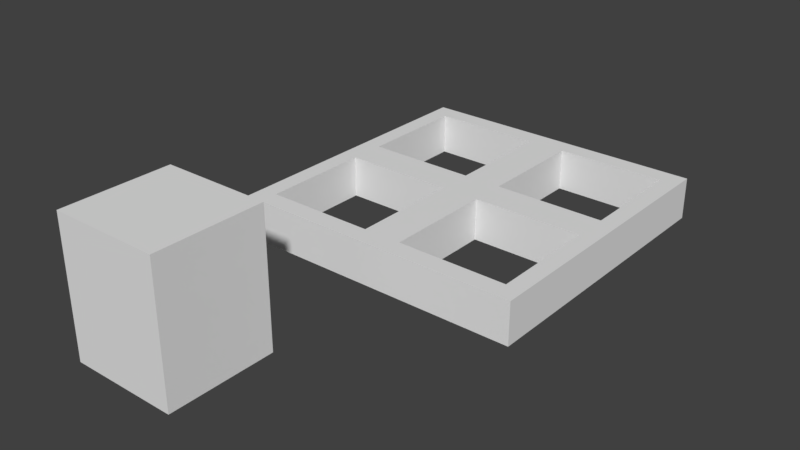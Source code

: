 # Source: Window0.3.blend  (saved by Blender 2.79.0; exported with 4.5.12 LTS)
import bpy
from mathutils import Matrix  # noqa: F401  (used for matrix-valued properties, if any)

bpy.ops.wm.read_factory_settings(use_empty=True)
scene = bpy.context.scene
scene.name = 'Scene'

# ---- collections
col_collection_1 = bpy.data.collections.new('Collection 1'); scene.collection.children.link(col_collection_1)

# ---- world
world_world = bpy.data.worlds.new('World'); scene.world = world_world
world_world.color = (0.05088, 0.05088, 0.05088)
world_world.use_sun_shadow = False
world_world.sun_shadow_jitter_overblur = 0.0
world_world.cycles.sampling_method = 'MANUAL'

# ---- meshes
me_cube_001 = bpy.data.meshes.new('Cube.001')
me_cube_001.from_pydata([(-0.65, 0.25, -1.0), (-0.65, 0.25, -0.06073), (-0.65, 1.0, -1.0), (-0.65, 1.0, -0.06073), (0.1, 0.25, -1.0), (0.1, 0.25, -0.06073), (0.1, 1.0, -1.0), (0.1, 1.0, -0.06073)], [], [(0, 1, 3, 2), (2, 3, 7, 6), (6, 7, 5, 4), (4, 5, 1, 0), (2, 6, 4, 0), (7, 3, 1, 5)])
me_cube_001.use_remesh_preserve_volume = False
me_cube_001.use_remesh_preserve_attributes = False
me_cube_001.use_mirror_vertex_groups = False
me_cube_001.update()
me_plane = bpy.data.meshes.new('Plane')
me_plane.from_pydata([(-1.0, -1.0, 0.0), (-1.0, 0.0, 0.0), (0.0, -1.0, 0.0), (0.0, 0.0, 0.0), (-1.0, -1.0, 0.2843), (-1.0, 0.0, 0.2843), (0.0, -1.0, 0.2843), (0.0, 0.0, 0.2843), (-0.8808, -0.8704, -1.49e-08), (-0.8808, -0.8704, 0.2843), (-0.1308, -0.8704, -1.49e-08), (-0.1308, -0.8704, 0.2843), (-0.8808, -0.1204, -1.49e-08), (-0.8808, -0.1204, 0.2843), (-0.1308, -0.1204, -1.49e-08), (-0.1308, -0.1204, 0.2843)], [], [(0, 8, 10, 2), (4, 6, 11, 9), (1, 0, 4, 5), (0, 2, 6, 4), (9, 13, 5, 4), (2, 10, 14, 3), (14, 15, 13, 12), (8, 12, 13, 9), (10, 8, 9, 11), (11, 15, 14, 10), (8, 0, 1, 12), (3, 14, 12, 1), (5, 13, 15, 7), (11, 6, 7, 15)])
me_plane.use_remesh_preserve_volume = False
me_plane.use_remesh_preserve_attributes = False
me_plane.use_mirror_vertex_groups = False
me_plane.update()

# ---- objects
ob_cube = bpy.data.objects.new('Cube', me_cube_001)
ob_plane = bpy.data.objects.new('Plane', me_plane)

# ---- transforms, parenting, visibility, modifiers, constraints
ob_cube.location = (-0.2308, -2.662, 0.8209)
ob_cube.lineart.crease_threshold = 0.0
ob_plane.location = (0.0, 0.0, 0.0)
ob_plane.lineart.crease_threshold = 0.0
_m = ob_plane.modifiers.new('Mirror', 'MIRROR')
_m.use_clip = True
_m = ob_plane.modifiers.new('Mirror.001', 'MIRROR')
_m.use_axis = (False, True, False)
_m.use_clip = True

# ---- collection membership
col_collection_1.objects.link(ob_cube)
col_collection_1.objects.link(ob_plane)

# ---- scene / render settings (as saved in the file)
scene.frame_start = 1; scene.frame_end = 250; scene.frame_set(1)
scene.render.engine = 'BLENDER_EEVEE_NEXT'
scene.render.resolution_percentage = 50
scene.render.dither_intensity = 0.0
scene.cycles.use_denoising = False
scene.cycles.samples = 128
scene.cycles.sampling_pattern = 'TABULATED_SOBOL'
scene.cycles.use_adaptive_sampling = False
scene.cycles.use_light_tree = False
scene.cycles.blur_glossy = 0.0
scene.cycles.sample_clamp_indirect = 0.0
scene.view_settings.view_transform = 'Standard'
bpy.context.view_layer.update()

# ---- added for rendering (the .blend has no active camera and no usable light): camera, sun
cam_auto = bpy.data.cameras.new('AutoCamera')
cam_auto.lens = 50.0
cam_auto.sensor_width = 36.0
cam_auto.clip_end = 1000.0
ob_auto_camera = bpy.data.objects.new('AutoCamera', cam_auto)
scene.collection.objects.link(ob_auto_camera)
ob_auto_camera.location = (3.7613, -5.21974, 3.29955)
ob_auto_camera.rotation_euler = (1.09748, -7.21219e-08, 0.694738)
scene.camera = ob_auto_camera
light_auto_sun = bpy.data.lights.new('AutoSun', 'SUN')
light_auto_sun.energy = 3.0
light_auto_sun.angle = 0.0523599
ob_auto_sun = bpy.data.objects.new('AutoSun', light_auto_sun)
scene.collection.objects.link(ob_auto_sun)
ob_auto_sun.rotation_euler = (0.872665, 0.174533, 0.523599)
bpy.context.view_layer.update()
